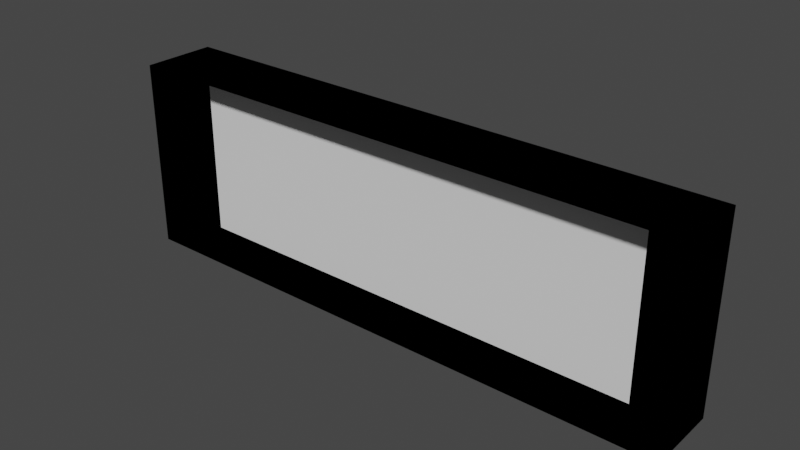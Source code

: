 # Source: Light.blend  (saved by Blender 2.93.20; exported with 4.5.12 LTS)
import bpy
from mathutils import Matrix  # noqa: F401  (used for matrix-valued properties, if any)

bpy.ops.wm.read_factory_settings(use_empty=True)
scene = bpy.context.scene
scene.name = 'Scene'

# ---- collections
col_collection = bpy.data.collections.new('Collection'); scene.collection.children.link(col_collection)

# ---- materials (node trees are filled in below, after node groups)
mat_material = bpy.data.materials.new('Material')
mat_material.alpha_threshold = 0.0
mat_material.use_transparent_shadow = False
mat_material.diffuse_color = (0.0, 0.0, 0.0, 1.0)
mat_material.line_color = (0.0, 0.0, 0.0, 1.0)
mat_material_001 = bpy.data.materials.new('Material.001')
mat_material_001.use_transparent_shadow = False

# ---- material node trees

# ---- world
world_world = bpy.data.worlds.new('World'); scene.world = world_world
world_world.use_nodes = True; world_world.node_tree.nodes.clear()
_N = world_world.node_tree.nodes; _L = world_world.node_tree.links
n0 = _N.new('ShaderNodeOutputWorld'); n0.name = 'World Output'; n0.location = (300, 300)
n1 = _N.new('ShaderNodeBackground'); n1.name = 'Background'; n1.location = (10, 300)
n1.inputs[0].default_value = (0.05088, 0.05088, 0.05088, 1.0)
_L.new(n1.outputs[0], n0.inputs[0])
n0.is_active_output = True
world_world.color = (0.05088, 0.05088, 0.05088)
world_world.use_sun_shadow = False
world_world.sun_shadow_jitter_overblur = 0.0

# ---- meshes
me_cube = bpy.data.meshes.new('Cube')
me_cube.from_pydata([(1.0, 1.0, 1.0), (1.0, 1.0, -1.0), (1.0, -1.0, 1.0), (1.0, -1.0, -1.0), (-1.0, 1.0, 1.0), (-1.0, 1.0, -1.0), (-1.0, -1.0, 1.0), (-1.0, -1.0, -1.0), (0.9897, -1.0, 0.9897), (0.9897, -1.0, -0.9897), (-0.9897, -1.0, 0.9897), (-0.9897, -1.0, -0.9897), (0.9897, 0.9362, 0.9897), (0.9897, 0.9362, -0.9897), (-0.9897, 0.9362, 0.9897), (-0.9897, 0.9362, -0.9897), (0.8385, -0.08892, 0.8385), (0.8385, -0.08892, -0.8385), (-0.8385, -0.08892, 0.8385), (-0.8385, -0.08892, -0.8385)], [], [(0, 4, 6, 2), (2, 6, 10, 8), (7, 6, 4, 5), (5, 1, 3, 7), (1, 0, 2, 3), (5, 4, 0, 1), (3, 2, 8, 9), (6, 7, 11, 10), (7, 3, 9, 11), (11, 15, 13, 9), (9, 13, 12, 8), (8, 12, 14, 10), (10, 14, 15, 11), (9, 17, 19, 11), (8, 16, 17, 9), (10, 18, 16, 8), (11, 19, 18, 10)])
_uv = me_cube.uv_layers.new(name='UVMap')
_uv.uv.foreach_set('vector', [0.625, 0.5, 0.875, 0.5, 0.875, 0.75, 0.625, 0.75, 0.625, 0.75, 0.875, 0.75, 0.875, 0.75, 0.625, 0.75, 0.375, 0.0, 0.625, 0.0, 0.625, 0.25, 0.375, 0.25, 0.125, 0.5, 0.375, 0.5, 0.375, 0.75, 0.125, 0.75, 0.375, 0.5, 0.625, 0.5, 0.625, 0.75, 0.375, 0.75, 0.375, 0.25, 0.625, 0.25, 0.625, 0.5, 0.375, 0.5, 0.375, 0.75, 0.625, 0.75, 0.625, 0.75, 0.375, 0.75, 0.625, 0.0, 0.375, 0.0, 0.375, 0.0, 0.625, 0.0, 0.125, 0.75, 0.375, 0.75, 0.375, 0.75, 0.125, 0.75, 0.125, 0.75, 0.125, 0.75, 0.375, 0.75, 0.375, 0.75, 0.375, 0.75, 0.375, 0.75, 0.625, 0.75, 0.625, 0.75, 0.625, 0.75, 0.625, 0.75, 0.875, 0.75, 0.875, 0.75, 0.625, 0.0, 0.625, 0.0, 0.375, 0.0, 0.375, 0.0, 0.375, 0.75, 0.375, 0.75, 0.125, 0.75, 0.125, 0.75, 0.625, 0.75, 0.625, 0.75, 0.375, 0.75, 0.375, 0.75, 0.875, 0.75, 0.875, 0.75, 0.625, 0.75, 0.625, 0.75, 0.375, 0.0, 0.375, 0.0, 0.625, 0.0, 0.625, 0.0])
me_cube.materials.append(mat_material)
me_cube.materials.append(mat_material_001)
me_cube.use_remesh_preserve_volume = False
me_cube.use_remesh_preserve_attributes = False
me_cube.use_mirror_vertex_groups = False
me_cube.update()
me_cube_001 = bpy.data.meshes.new('Cube.001')
me_cube_001.from_pydata([(0.8385, -0.08892, 0.8385), (0.8385, -0.08892, -0.8385), (-0.8385, -0.08892, 0.8385), (-0.8385, -0.08892, -0.8385)], [], [(3, 1, 0, 2)])
me_cube_001.polygons.foreach_set('material_index', [1])
_uv = me_cube_001.uv_layers.new(name='UVMap')
_uv.uv.foreach_set('vector', [0.125, 0.75, 0.375, 0.75, 0.625, 0.75, 0.875, 0.75])
me_cube_001.materials.append(mat_material)
me_cube_001.materials.append(mat_material_001)
me_cube_001.use_remesh_preserve_volume = False
me_cube_001.use_remesh_preserve_attributes = False
me_cube_001.use_mirror_vertex_groups = False
me_cube_001.update()

# ---- objects
ob_cube = bpy.data.objects.new('Cube', me_cube)
ob_cube_001 = bpy.data.objects.new('Cube.001', me_cube_001)

# ---- transforms, parenting, visibility, modifiers, constraints
ob_cube.location = (0.0, 0.0, 0.0)
ob_cube.scale = (2.995, 0.3898, 1.0)
ob_cube.lock_rotations_4d = False
ob_cube.empty_display_type = 'ARROWS'
ob_cube.lineart.crease_threshold = 0.0
ob_cube_001.location = (0.0, 0.0, 0.0)
ob_cube_001.scale = (2.995, 0.3898, 1.0)
ob_cube_001.lock_rotations_4d = False
ob_cube_001.empty_display_type = 'ARROWS'
ob_cube_001.lineart.crease_threshold = 0.0

# ---- collection membership
col_collection.objects.link(ob_cube)
col_collection.objects.link(ob_cube_001)

# ---- scene / render settings (as saved in the file)
scene.frame_start = 1; scene.frame_end = 250; scene.frame_set(1)
scene.render.engine = 'BLENDER_EEVEE_NEXT'
scene.cycles.use_denoising = False
scene.cycles.samples = 128
scene.cycles.sampling_pattern = 'TABULATED_SOBOL'
scene.cycles.use_adaptive_sampling = False
scene.cycles.use_light_tree = False
scene.view_settings.view_transform = 'Filmic'
bpy.context.view_layer.update()

# ---- added for rendering (the .blend has no active camera and no usable light): camera, sun
cam_auto = bpy.data.cameras.new('AutoCamera')
cam_auto.lens = 50.0
cam_auto.sensor_width = 36.0
cam_auto.clip_end = 1000.0
ob_auto_camera = bpy.data.objects.new('AutoCamera', cam_auto)
scene.collection.objects.link(ob_auto_camera)
ob_auto_camera.location = (5.88645, -7.06374, 4.70916)
ob_auto_camera.rotation_euler = (1.09748, -7.21219e-08, 0.694738)
scene.camera = ob_auto_camera
light_auto_sun = bpy.data.lights.new('AutoSun', 'SUN')
light_auto_sun.energy = 3.0
light_auto_sun.angle = 0.0523599
ob_auto_sun = bpy.data.objects.new('AutoSun', light_auto_sun)
scene.collection.objects.link(ob_auto_sun)
ob_auto_sun.rotation_euler = (0.872665, 0.174533, 0.523599)
bpy.context.view_layer.update()
